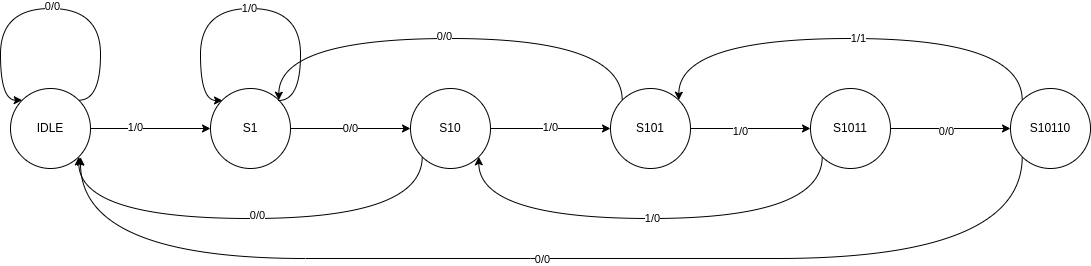

The diagram above was exported from draw.io. Its source (the exported page's mxGraphModel, read from the mxfile embedded in the PNG):
<mxGraphModel dx="1195" dy="633" grid="1" gridSize="10" guides="1" tooltips="1" connect="1" arrows="1" fold="1" page="1" pageScale="1" pageWidth="850" pageHeight="1100" math="0" shadow="0">
  <root>
    <mxCell id="0" />
    <mxCell id="1" parent="0" />
    <mxCell id="grjBBQiSk_PbAQ5DqFSI-8" style="edgeStyle=orthogonalEdgeStyle;rounded=0;orthogonalLoop=1;jettySize=auto;html=1;entryX=0;entryY=0.5;entryDx=0;entryDy=0;" edge="1" parent="1" source="grjBBQiSk_PbAQ5DqFSI-1" target="grjBBQiSk_PbAQ5DqFSI-2">
      <mxGeometry relative="1" as="geometry" />
    </mxCell>
    <mxCell id="grjBBQiSk_PbAQ5DqFSI-27" value="1/0" style="edgeLabel;html=1;align=center;verticalAlign=middle;resizable=0;points=[];" vertex="1" connectable="0" parent="grjBBQiSk_PbAQ5DqFSI-8">
      <mxGeometry x="-0.25" y="1" relative="1" as="geometry">
        <mxPoint as="offset" />
      </mxGeometry>
    </mxCell>
    <mxCell id="grjBBQiSk_PbAQ5DqFSI-1" value="IDLE" style="ellipse;whiteSpace=wrap;html=1;aspect=fixed;" vertex="1" parent="1">
      <mxGeometry x="120" y="280" width="80" height="80" as="geometry" />
    </mxCell>
    <mxCell id="grjBBQiSk_PbAQ5DqFSI-9" style="edgeStyle=orthogonalEdgeStyle;rounded=0;orthogonalLoop=1;jettySize=auto;html=1;entryX=0;entryY=0.5;entryDx=0;entryDy=0;" edge="1" parent="1" source="grjBBQiSk_PbAQ5DqFSI-2" target="grjBBQiSk_PbAQ5DqFSI-4">
      <mxGeometry relative="1" as="geometry" />
    </mxCell>
    <mxCell id="grjBBQiSk_PbAQ5DqFSI-28" value="0/0" style="edgeLabel;html=1;align=center;verticalAlign=middle;resizable=0;points=[];" vertex="1" connectable="0" parent="grjBBQiSk_PbAQ5DqFSI-9">
      <mxGeometry relative="1" as="geometry">
        <mxPoint as="offset" />
      </mxGeometry>
    </mxCell>
    <mxCell id="grjBBQiSk_PbAQ5DqFSI-2" value="S1" style="ellipse;whiteSpace=wrap;html=1;aspect=fixed;" vertex="1" parent="1">
      <mxGeometry x="320" y="280" width="80" height="80" as="geometry" />
    </mxCell>
    <mxCell id="grjBBQiSk_PbAQ5DqFSI-10" style="edgeStyle=orthogonalEdgeStyle;rounded=0;orthogonalLoop=1;jettySize=auto;html=1;entryX=0;entryY=0.5;entryDx=0;entryDy=0;" edge="1" parent="1" source="grjBBQiSk_PbAQ5DqFSI-4" target="grjBBQiSk_PbAQ5DqFSI-5">
      <mxGeometry relative="1" as="geometry" />
    </mxCell>
    <mxCell id="grjBBQiSk_PbAQ5DqFSI-29" value="1/0" style="edgeLabel;html=1;align=center;verticalAlign=middle;resizable=0;points=[];" vertex="1" connectable="0" parent="grjBBQiSk_PbAQ5DqFSI-10">
      <mxGeometry x="-0.0139" y="1" relative="1" as="geometry">
        <mxPoint as="offset" />
      </mxGeometry>
    </mxCell>
    <mxCell id="grjBBQiSk_PbAQ5DqFSI-16" style="edgeStyle=orthogonalEdgeStyle;rounded=0;orthogonalLoop=1;jettySize=auto;html=1;exitX=0;exitY=1;exitDx=0;exitDy=0;entryX=1;entryY=1;entryDx=0;entryDy=0;curved=1;" edge="1" parent="1" source="grjBBQiSk_PbAQ5DqFSI-4" target="grjBBQiSk_PbAQ5DqFSI-1">
      <mxGeometry relative="1" as="geometry">
        <Array as="points">
          <mxPoint x="532" y="410" />
          <mxPoint x="188" y="410" />
        </Array>
      </mxGeometry>
    </mxCell>
    <mxCell id="grjBBQiSk_PbAQ5DqFSI-36" value="0/0" style="edgeLabel;html=1;align=center;verticalAlign=middle;resizable=0;points=[];" vertex="1" connectable="0" parent="grjBBQiSk_PbAQ5DqFSI-16">
      <mxGeometry x="-0.0286" y="-3" relative="1" as="geometry">
        <mxPoint as="offset" />
      </mxGeometry>
    </mxCell>
    <mxCell id="grjBBQiSk_PbAQ5DqFSI-4" value="S10" style="ellipse;whiteSpace=wrap;html=1;aspect=fixed;" vertex="1" parent="1">
      <mxGeometry x="520" y="280" width="80" height="80" as="geometry" />
    </mxCell>
    <mxCell id="grjBBQiSk_PbAQ5DqFSI-11" style="edgeStyle=orthogonalEdgeStyle;rounded=0;orthogonalLoop=1;jettySize=auto;html=1;" edge="1" parent="1" source="grjBBQiSk_PbAQ5DqFSI-5" target="grjBBQiSk_PbAQ5DqFSI-6">
      <mxGeometry relative="1" as="geometry" />
    </mxCell>
    <mxCell id="grjBBQiSk_PbAQ5DqFSI-30" value="1/0" style="edgeLabel;html=1;align=center;verticalAlign=middle;resizable=0;points=[];" vertex="1" connectable="0" parent="grjBBQiSk_PbAQ5DqFSI-11">
      <mxGeometry x="-0.1806" y="-3" relative="1" as="geometry">
        <mxPoint as="offset" />
      </mxGeometry>
    </mxCell>
    <mxCell id="grjBBQiSk_PbAQ5DqFSI-17" style="edgeStyle=orthogonalEdgeStyle;rounded=0;orthogonalLoop=1;jettySize=auto;html=1;exitX=0;exitY=0;exitDx=0;exitDy=0;entryX=1;entryY=0;entryDx=0;entryDy=0;curved=1;" edge="1" parent="1" source="grjBBQiSk_PbAQ5DqFSI-5" target="grjBBQiSk_PbAQ5DqFSI-2">
      <mxGeometry relative="1" as="geometry">
        <Array as="points">
          <mxPoint x="732" y="230" />
          <mxPoint x="388" y="230" />
        </Array>
      </mxGeometry>
    </mxCell>
    <mxCell id="grjBBQiSk_PbAQ5DqFSI-34" value="0/0" style="edgeLabel;html=1;align=center;verticalAlign=middle;resizable=0;points=[];" vertex="1" connectable="0" parent="grjBBQiSk_PbAQ5DqFSI-17">
      <mxGeometry x="0.0286" y="-2" relative="1" as="geometry">
        <mxPoint as="offset" />
      </mxGeometry>
    </mxCell>
    <mxCell id="grjBBQiSk_PbAQ5DqFSI-5" value="S101" style="ellipse;whiteSpace=wrap;html=1;aspect=fixed;" vertex="1" parent="1">
      <mxGeometry x="720" y="280" width="80" height="80" as="geometry" />
    </mxCell>
    <mxCell id="grjBBQiSk_PbAQ5DqFSI-12" style="edgeStyle=orthogonalEdgeStyle;rounded=0;orthogonalLoop=1;jettySize=auto;html=1;" edge="1" parent="1" source="grjBBQiSk_PbAQ5DqFSI-6" target="grjBBQiSk_PbAQ5DqFSI-7">
      <mxGeometry relative="1" as="geometry" />
    </mxCell>
    <mxCell id="grjBBQiSk_PbAQ5DqFSI-31" value="0/0" style="edgeLabel;html=1;align=center;verticalAlign=middle;resizable=0;points=[];" vertex="1" connectable="0" parent="grjBBQiSk_PbAQ5DqFSI-12">
      <mxGeometry x="-0.0694" y="-3" relative="1" as="geometry">
        <mxPoint as="offset" />
      </mxGeometry>
    </mxCell>
    <mxCell id="grjBBQiSk_PbAQ5DqFSI-21" style="edgeStyle=orthogonalEdgeStyle;rounded=0;orthogonalLoop=1;jettySize=auto;html=1;exitX=0;exitY=1;exitDx=0;exitDy=0;entryX=1;entryY=1;entryDx=0;entryDy=0;curved=1;" edge="1" parent="1" source="grjBBQiSk_PbAQ5DqFSI-6" target="grjBBQiSk_PbAQ5DqFSI-4">
      <mxGeometry relative="1" as="geometry">
        <Array as="points">
          <mxPoint x="932" y="410" />
          <mxPoint x="588" y="410" />
        </Array>
      </mxGeometry>
    </mxCell>
    <mxCell id="grjBBQiSk_PbAQ5DqFSI-35" value="1/0" style="edgeLabel;html=1;align=center;verticalAlign=middle;resizable=0;points=[];" vertex="1" connectable="0" parent="grjBBQiSk_PbAQ5DqFSI-21">
      <mxGeometry x="-0.0071" y="-1" relative="1" as="geometry">
        <mxPoint y="1" as="offset" />
      </mxGeometry>
    </mxCell>
    <mxCell id="grjBBQiSk_PbAQ5DqFSI-6" value="S1011" style="ellipse;whiteSpace=wrap;html=1;aspect=fixed;" vertex="1" parent="1">
      <mxGeometry x="920" y="280" width="80" height="80" as="geometry" />
    </mxCell>
    <mxCell id="grjBBQiSk_PbAQ5DqFSI-22" style="edgeStyle=orthogonalEdgeStyle;rounded=0;orthogonalLoop=1;jettySize=auto;html=1;exitX=0;exitY=0;exitDx=0;exitDy=0;entryX=1;entryY=0;entryDx=0;entryDy=0;curved=1;" edge="1" parent="1" source="grjBBQiSk_PbAQ5DqFSI-7" target="grjBBQiSk_PbAQ5DqFSI-5">
      <mxGeometry relative="1" as="geometry">
        <Array as="points">
          <mxPoint x="1132" y="230" />
          <mxPoint x="788" y="230" />
        </Array>
      </mxGeometry>
    </mxCell>
    <mxCell id="grjBBQiSk_PbAQ5DqFSI-32" value="1/1" style="edgeLabel;html=1;align=center;verticalAlign=middle;resizable=0;points=[];" vertex="1" connectable="0" parent="grjBBQiSk_PbAQ5DqFSI-22">
      <mxGeometry x="-0.0321" relative="1" as="geometry">
        <mxPoint as="offset" />
      </mxGeometry>
    </mxCell>
    <mxCell id="grjBBQiSk_PbAQ5DqFSI-24" style="edgeStyle=orthogonalEdgeStyle;rounded=0;orthogonalLoop=1;jettySize=auto;html=1;exitX=0;exitY=1;exitDx=0;exitDy=0;curved=1;" edge="1" parent="1" source="grjBBQiSk_PbAQ5DqFSI-7">
      <mxGeometry relative="1" as="geometry">
        <mxPoint x="190" y="348.66666666666674" as="targetPoint" />
        <Array as="points">
          <mxPoint x="640" y="450" />
          <mxPoint x="640" y="450" />
        </Array>
      </mxGeometry>
    </mxCell>
    <mxCell id="grjBBQiSk_PbAQ5DqFSI-33" value="0/0" style="edgeLabel;html=1;align=center;verticalAlign=middle;resizable=0;points=[];" vertex="1" connectable="0" parent="grjBBQiSk_PbAQ5DqFSI-24">
      <mxGeometry x="0.0163" y="1" relative="1" as="geometry">
        <mxPoint as="offset" />
      </mxGeometry>
    </mxCell>
    <mxCell id="grjBBQiSk_PbAQ5DqFSI-7" value="S10110" style="ellipse;whiteSpace=wrap;html=1;aspect=fixed;" vertex="1" parent="1">
      <mxGeometry x="1120" y="280" width="80" height="80" as="geometry" />
    </mxCell>
    <mxCell id="grjBBQiSk_PbAQ5DqFSI-13" style="edgeStyle=orthogonalEdgeStyle;rounded=0;orthogonalLoop=1;jettySize=auto;html=1;exitX=1;exitY=0;exitDx=0;exitDy=0;entryX=0;entryY=0;entryDx=0;entryDy=0;curved=1;" edge="1" parent="1" source="grjBBQiSk_PbAQ5DqFSI-1" target="grjBBQiSk_PbAQ5DqFSI-1">
      <mxGeometry relative="1" as="geometry">
        <Array as="points">
          <mxPoint x="210" y="292" />
          <mxPoint x="210" y="200" />
          <mxPoint x="110" y="200" />
          <mxPoint x="110" y="292" />
        </Array>
      </mxGeometry>
    </mxCell>
    <mxCell id="grjBBQiSk_PbAQ5DqFSI-25" value="0/0" style="edgeLabel;html=1;align=center;verticalAlign=middle;resizable=0;points=[];" vertex="1" connectable="0" parent="grjBBQiSk_PbAQ5DqFSI-13">
      <mxGeometry x="-0.0102" y="-2" relative="1" as="geometry">
        <mxPoint as="offset" />
      </mxGeometry>
    </mxCell>
    <mxCell id="grjBBQiSk_PbAQ5DqFSI-14" style="edgeStyle=orthogonalEdgeStyle;rounded=0;orthogonalLoop=1;jettySize=auto;html=1;exitX=1;exitY=0;exitDx=0;exitDy=0;entryX=0;entryY=0;entryDx=0;entryDy=0;curved=1;" edge="1" parent="1">
      <mxGeometry relative="1" as="geometry">
        <mxPoint x="388" y="292" as="sourcePoint" />
        <mxPoint x="332" y="292" as="targetPoint" />
        <Array as="points">
          <mxPoint x="410" y="292" />
          <mxPoint x="410" y="200" />
          <mxPoint x="310" y="200" />
          <mxPoint x="310" y="292" />
        </Array>
      </mxGeometry>
    </mxCell>
    <mxCell id="grjBBQiSk_PbAQ5DqFSI-26" value="1/0" style="edgeLabel;html=1;align=center;verticalAlign=middle;resizable=0;points=[];" vertex="1" connectable="0" parent="grjBBQiSk_PbAQ5DqFSI-14">
      <mxGeometry x="0.0051" y="-1" relative="1" as="geometry">
        <mxPoint y="1" as="offset" />
      </mxGeometry>
    </mxCell>
  </root>
</mxGraphModel>